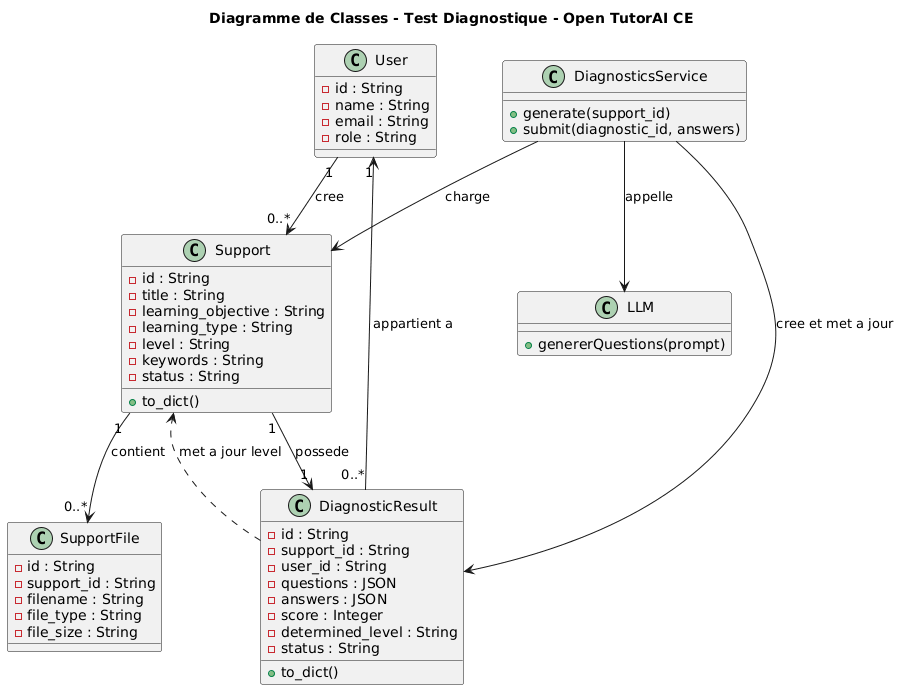

The diagram above was rendered by PlantUML. Its source (embedded in the PNG):
@startuml
title Diagramme de Classes - Test Diagnostique - Open TutorAI CE

class User {
    - id : String
    - name : String
    - email : String
    - role : String
}

class Support {
    - id : String
    - title : String
    - learning_objective : String
    - learning_type : String
    - level : String
    - keywords : String
    - status : String
    + to_dict()
}

class SupportFile {
    - id : String
    - support_id : String
    - filename : String
    - file_type : String
    - file_size : String
}

class DiagnosticResult {
    - id : String
    - support_id : String
    - user_id : String
    - questions : JSON
    - answers : JSON
    - score : Integer
    - determined_level : String
    - status : String
    + to_dict()
}

class DiagnosticsService {
    + generate(support_id)
    + submit(diagnostic_id, answers)
}

class LLM {
    + genererQuestions(prompt)
}

User "1" --> "0..*" Support : cree
Support "1" --> "0..*" SupportFile : contient
Support "1" --> "1" DiagnosticResult : possede
DiagnosticResult "0..*" --> "1" User : appartient a
DiagnosticsService --> Support : charge
DiagnosticsService --> LLM : appelle
DiagnosticsService --> DiagnosticResult : cree et met a jour
DiagnosticResult ..> Support : met a jour level
@enduml